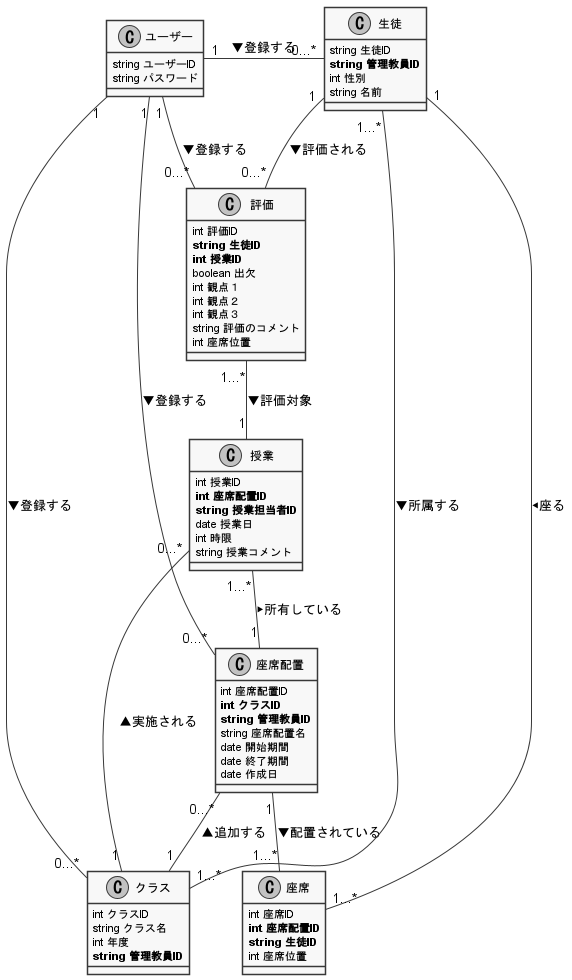

The diagram above was rendered by PlantUML. Its source (embedded in the PNG):
@startuml class_diagram
skinparam monochrome true
skinparam shadowing false
' クラスを定義

class ユーザー{
    string ユーザーID
    string パスワード
}

class 生徒{
    string 生徒ID
    **string 管理教員ID**
    int 性別
    string 名前
}
class クラス{
    int クラスID
    string クラス名
    int 年度
    **string 管理教員ID**
}

class 座席配置{
    int 座席配置ID
    **int クラスID**
    **string 管理教員ID**
    string 座席配置名
    date 開始期間
    date 終了期間
    date 作成日
}
class 座席{
    int 座席ID
    **int 座席配置ID**
    **string 生徒ID**
    int 座席位置
}
class 評価{
    int 評価ID
    **string 生徒ID**
    **int 授業ID**
    boolean 出欠
    int 観点１
    int 観点２
    int 観点３
    string 評価のコメント
    int 座席位置
}

class 授業{
    int 授業ID
    **int 座席配置ID**
    **string 授業担当者ID**
    date 授業日
    int 時限
    string 授業コメント
}


' 関係を定義
'left to right direction

座席配置 "1"--"1...*" 座席 : ▼配置されている
評価 "1...*" -- "1"  授業:▼評価対象
生徒 "1...*" -- "1...*" クラス :▼所属する
生徒"1" -- "0...*" 評価:▼評価される
ユーザー"1" - "0...*" 生徒 :▼登録する
座席 "1...*" - "1" 生徒:◀座る
ユーザー"1" -- "0...*" 座席配置 :▼登録する
ユーザー"1" - "0...*" クラス :▼登録する
座席配置 "0...*" -- "1"クラス:▲追加する
評価 "0...*" -- "1" ユーザー :▼登録する
授業 "0...*"- "1"クラス:▲実施される
授業 "1...*"-- "1" 座席配置:▶所有している
' umlの終了を宣言
@enduml